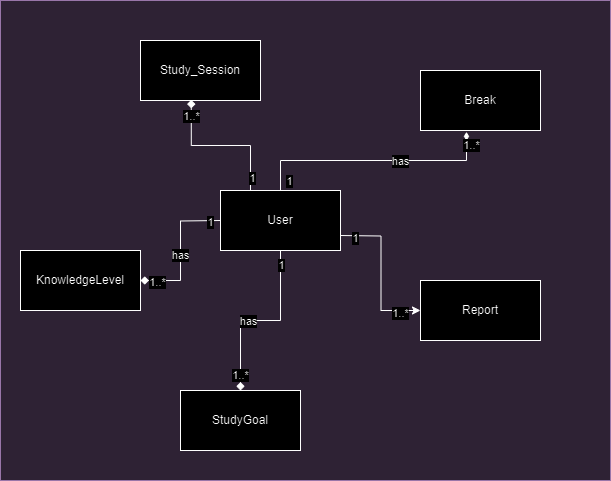

The diagram above was exported from draw.io. Its source (the exported page's mxGraphModel, read from the mxfile embedded in the PNG):
<mxGraphModel dx="1050" dy="557" grid="1" gridSize="10" guides="1" tooltips="1" connect="1" arrows="1" fold="1" page="1" pageScale="1" pageWidth="850" pageHeight="1100" math="0" shadow="0">
  <root>
    <mxCell id="0" />
    <mxCell id="1" parent="0" />
    <mxCell id="2Jx9l5jTg-yGfCcPvOKE-26" value="" style="rounded=0;whiteSpace=wrap;html=1;fillColor=#e1d5e7;strokeColor=#9673a6;" vertex="1" parent="1">
      <mxGeometry x="20" y="20" width="610" height="480" as="geometry" />
    </mxCell>
    <mxCell id="2Jx9l5jTg-yGfCcPvOKE-12" style="edgeStyle=orthogonalEdgeStyle;rounded=0;orthogonalLoop=1;jettySize=auto;html=1;exitX=0.5;exitY=1;exitDx=0;exitDy=0;entryX=0.5;entryY=0;entryDx=0;entryDy=0;endArrow=diamond;endFill=1;" edge="1" parent="1" source="2Jx9l5jTg-yGfCcPvOKE-1" target="2Jx9l5jTg-yGfCcPvOKE-5">
      <mxGeometry relative="1" as="geometry" />
    </mxCell>
    <mxCell id="2Jx9l5jTg-yGfCcPvOKE-13" value="1" style="edgeLabel;html=1;align=center;verticalAlign=middle;resizable=0;points=[];" vertex="1" connectable="0" parent="2Jx9l5jTg-yGfCcPvOKE-12">
      <mxGeometry x="-0.8444" relative="1" as="geometry">
        <mxPoint as="offset" />
      </mxGeometry>
    </mxCell>
    <mxCell id="2Jx9l5jTg-yGfCcPvOKE-14" value="1..*" style="edgeLabel;html=1;align=center;verticalAlign=middle;resizable=0;points=[];" vertex="1" connectable="0" parent="2Jx9l5jTg-yGfCcPvOKE-12">
      <mxGeometry x="0.8222" y="-1" relative="1" as="geometry">
        <mxPoint as="offset" />
      </mxGeometry>
    </mxCell>
    <mxCell id="2Jx9l5jTg-yGfCcPvOKE-18" value="has" style="edgeLabel;html=1;align=center;verticalAlign=middle;resizable=0;points=[];" vertex="1" connectable="0" parent="2Jx9l5jTg-yGfCcPvOKE-12">
      <mxGeometry x="0.1467" relative="1" as="geometry">
        <mxPoint as="offset" />
      </mxGeometry>
    </mxCell>
    <mxCell id="2Jx9l5jTg-yGfCcPvOKE-15" style="edgeStyle=orthogonalEdgeStyle;rounded=0;orthogonalLoop=1;jettySize=auto;html=1;entryX=1;entryY=0.5;entryDx=0;entryDy=0;endArrow=diamond;endFill=1;" edge="1" parent="1" target="2Jx9l5jTg-yGfCcPvOKE-2">
      <mxGeometry relative="1" as="geometry">
        <mxPoint x="240" y="240" as="sourcePoint" />
      </mxGeometry>
    </mxCell>
    <mxCell id="2Jx9l5jTg-yGfCcPvOKE-16" value="1" style="edgeLabel;html=1;align=center;verticalAlign=middle;resizable=0;points=[];" vertex="1" connectable="0" parent="2Jx9l5jTg-yGfCcPvOKE-15">
      <mxGeometry x="-0.8393" y="1" relative="1" as="geometry">
        <mxPoint as="offset" />
      </mxGeometry>
    </mxCell>
    <mxCell id="2Jx9l5jTg-yGfCcPvOKE-17" value="1..*" style="edgeLabel;html=1;align=center;verticalAlign=middle;resizable=0;points=[];" vertex="1" connectable="0" parent="2Jx9l5jTg-yGfCcPvOKE-15">
      <mxGeometry x="0.7591" y="1" relative="1" as="geometry">
        <mxPoint as="offset" />
      </mxGeometry>
    </mxCell>
    <mxCell id="2Jx9l5jTg-yGfCcPvOKE-19" value="has" style="edgeLabel;html=1;align=center;verticalAlign=middle;resizable=0;points=[];" vertex="1" connectable="0" parent="2Jx9l5jTg-yGfCcPvOKE-15">
      <mxGeometry x="0.0538" y="-1" relative="1" as="geometry">
        <mxPoint as="offset" />
      </mxGeometry>
    </mxCell>
    <mxCell id="2Jx9l5jTg-yGfCcPvOKE-23" style="edgeStyle=orthogonalEdgeStyle;rounded=0;orthogonalLoop=1;jettySize=auto;html=1;entryX=0;entryY=0.5;entryDx=0;entryDy=0;" edge="1" parent="1" target="2Jx9l5jTg-yGfCcPvOKE-6">
      <mxGeometry relative="1" as="geometry">
        <mxPoint x="360" y="255" as="sourcePoint" />
      </mxGeometry>
    </mxCell>
    <mxCell id="2Jx9l5jTg-yGfCcPvOKE-24" value="1" style="edgeLabel;html=1;align=center;verticalAlign=middle;resizable=0;points=[];" vertex="1" connectable="0" parent="2Jx9l5jTg-yGfCcPvOKE-23">
      <mxGeometry x="-0.8081" y="-2" relative="1" as="geometry">
        <mxPoint as="offset" />
      </mxGeometry>
    </mxCell>
    <mxCell id="2Jx9l5jTg-yGfCcPvOKE-25" value="1..*" style="edgeLabel;html=1;align=center;verticalAlign=middle;resizable=0;points=[];" vertex="1" connectable="0" parent="2Jx9l5jTg-yGfCcPvOKE-23">
      <mxGeometry x="0.7385" y="-2" relative="1" as="geometry">
        <mxPoint as="offset" />
      </mxGeometry>
    </mxCell>
    <mxCell id="2Jx9l5jTg-yGfCcPvOKE-1" value="User" style="rounded=0;whiteSpace=wrap;html=1;" vertex="1" parent="1">
      <mxGeometry x="240" y="210" width="120" height="60" as="geometry" />
    </mxCell>
    <mxCell id="2Jx9l5jTg-yGfCcPvOKE-2" value="KnowledgeLevel" style="rounded=0;whiteSpace=wrap;html=1;" vertex="1" parent="1">
      <mxGeometry x="40" y="270" width="120" height="60" as="geometry" />
    </mxCell>
    <mxCell id="2Jx9l5jTg-yGfCcPvOKE-3" value="Break" style="rounded=0;whiteSpace=wrap;html=1;" vertex="1" parent="1">
      <mxGeometry x="440" y="90" width="120" height="60" as="geometry" />
    </mxCell>
    <mxCell id="2Jx9l5jTg-yGfCcPvOKE-4" value="Study_Session" style="rounded=0;whiteSpace=wrap;html=1;" vertex="1" parent="1">
      <mxGeometry x="160" y="60" width="120" height="60" as="geometry" />
    </mxCell>
    <mxCell id="2Jx9l5jTg-yGfCcPvOKE-5" value="StudyGoal" style="rounded=0;whiteSpace=wrap;html=1;" vertex="1" parent="1">
      <mxGeometry x="200" y="410" width="120" height="60" as="geometry" />
    </mxCell>
    <mxCell id="2Jx9l5jTg-yGfCcPvOKE-6" value="Report" style="rounded=0;whiteSpace=wrap;html=1;" vertex="1" parent="1">
      <mxGeometry x="440" y="300" width="120" height="60" as="geometry" />
    </mxCell>
    <mxCell id="2Jx9l5jTg-yGfCcPvOKE-8" style="edgeStyle=orthogonalEdgeStyle;rounded=0;orthogonalLoop=1;jettySize=auto;html=1;exitX=0.5;exitY=0;exitDx=0;exitDy=0;entryX=0.383;entryY=1.023;entryDx=0;entryDy=0;entryPerimeter=0;endArrow=diamondThin;endFill=1;" edge="1" parent="1" source="2Jx9l5jTg-yGfCcPvOKE-1" target="2Jx9l5jTg-yGfCcPvOKE-3">
      <mxGeometry relative="1" as="geometry" />
    </mxCell>
    <mxCell id="2Jx9l5jTg-yGfCcPvOKE-9" value="1" style="edgeLabel;html=1;align=center;verticalAlign=middle;resizable=0;points=[];" vertex="1" connectable="0" parent="2Jx9l5jTg-yGfCcPvOKE-8">
      <mxGeometry x="-0.9182" y="-8" relative="1" as="geometry">
        <mxPoint as="offset" />
      </mxGeometry>
    </mxCell>
    <mxCell id="2Jx9l5jTg-yGfCcPvOKE-10" value="1..*" style="edgeLabel;html=1;align=center;verticalAlign=middle;resizable=0;points=[];" vertex="1" connectable="0" parent="2Jx9l5jTg-yGfCcPvOKE-8">
      <mxGeometry x="0.8886" y="-5" relative="1" as="geometry">
        <mxPoint as="offset" />
      </mxGeometry>
    </mxCell>
    <mxCell id="2Jx9l5jTg-yGfCcPvOKE-11" value="has" style="edgeLabel;html=1;align=center;verticalAlign=middle;resizable=0;points=[];" vertex="1" connectable="0" parent="2Jx9l5jTg-yGfCcPvOKE-8">
      <mxGeometry x="0.2166" relative="1" as="geometry">
        <mxPoint as="offset" />
      </mxGeometry>
    </mxCell>
    <mxCell id="2Jx9l5jTg-yGfCcPvOKE-20" style="edgeStyle=orthogonalEdgeStyle;rounded=0;orthogonalLoop=1;jettySize=auto;html=1;exitX=0.25;exitY=0;exitDx=0;exitDy=0;entryX=0.423;entryY=0.99;entryDx=0;entryDy=0;entryPerimeter=0;endArrow=diamond;endFill=1;" edge="1" parent="1" source="2Jx9l5jTg-yGfCcPvOKE-1" target="2Jx9l5jTg-yGfCcPvOKE-4">
      <mxGeometry relative="1" as="geometry" />
    </mxCell>
    <mxCell id="2Jx9l5jTg-yGfCcPvOKE-21" value="1" style="edgeLabel;html=1;align=center;verticalAlign=middle;resizable=0;points=[];" vertex="1" connectable="0" parent="2Jx9l5jTg-yGfCcPvOKE-20">
      <mxGeometry x="-0.8264" y="-1" relative="1" as="geometry">
        <mxPoint as="offset" />
      </mxGeometry>
    </mxCell>
    <mxCell id="2Jx9l5jTg-yGfCcPvOKE-22" value="1..*" style="edgeLabel;html=1;align=center;verticalAlign=middle;resizable=0;points=[];" vertex="1" connectable="0" parent="2Jx9l5jTg-yGfCcPvOKE-20">
      <mxGeometry x="0.7917" relative="1" as="geometry">
        <mxPoint as="offset" />
      </mxGeometry>
    </mxCell>
  </root>
</mxGraphModel>